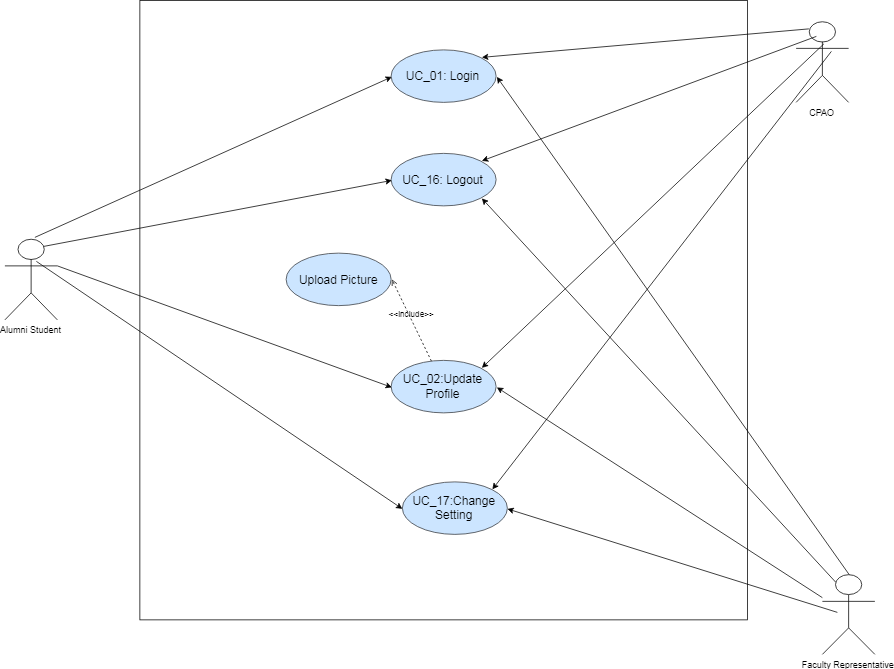

The diagram above was exported from draw.io. Its source (the exported page's mxGraphModel, read from the mxfile embedded in the PNG):
<mxGraphModel dx="1828" dy="1134" grid="1" gridSize="10" guides="1" tooltips="1" connect="1" arrows="1" fold="1" page="1" pageScale="1" pageWidth="850" pageHeight="1100" math="0" shadow="0">
  <root>
    <mxCell id="0" />
    <mxCell id="1" parent="0" />
    <mxCell id="byAEQbpckPT-JjSD7QO7-42" value="" style="whiteSpace=wrap;html=1;" vertex="1" parent="1">
      <mxGeometry x="460" y="264" width="810" height="826" as="geometry" />
    </mxCell>
    <mxCell id="byAEQbpckPT-JjSD7QO7-60" value="" style="endArrow=classic;html=1;entryX=0;entryY=0.5;entryDx=0;entryDy=0;" edge="1" parent="1" target="byAEQbpckPT-JjSD7QO7-66">
      <mxGeometry width="50" height="50" relative="1" as="geometry">
        <mxPoint x="320" y="580" as="sourcePoint" />
        <mxPoint x="415" y="226.66666666666663" as="targetPoint" />
      </mxGeometry>
    </mxCell>
    <mxCell id="byAEQbpckPT-JjSD7QO7-65" value="UC_17:Change Setting" style="ellipse;whiteSpace=wrap;html=1;fontSize=16;fillColor=#cce5ff;strokeColor=#36393d;" vertex="1" parent="1">
      <mxGeometry x="810" y="906" width="140" height="70" as="geometry" />
    </mxCell>
    <mxCell id="byAEQbpckPT-JjSD7QO7-66" value="&lt;font style=&quot;font-size: 16px;&quot;&gt;UC_01: Login&lt;/font&gt;" style="ellipse;whiteSpace=wrap;html=1;fontSize=16;fillColor=#cce5ff;strokeColor=#36393d;" vertex="1" parent="1">
      <mxGeometry x="795" y="330" width="140" height="70" as="geometry" />
    </mxCell>
    <mxCell id="byAEQbpckPT-JjSD7QO7-72" value="CPAO" style="shape=umlActor;verticalLabelPosition=bottom;labelBackgroundColor=#ffffff;verticalAlign=top;html=1;" vertex="1" parent="1">
      <mxGeometry x="1335" y="292" width="70" height="108" as="geometry" />
    </mxCell>
    <mxCell id="byAEQbpckPT-JjSD7QO7-85" value="" style="endArrow=classic;html=1;exitX=0.25;exitY=0.1;exitDx=0;exitDy=0;exitPerimeter=0;entryX=1;entryY=0;entryDx=0;entryDy=0;" edge="1" parent="1" source="byAEQbpckPT-JjSD7QO7-72" target="byAEQbpckPT-JjSD7QO7-66">
      <mxGeometry width="50" height="50" relative="1" as="geometry">
        <mxPoint x="1520" y="680" as="sourcePoint" />
        <mxPoint x="1211" y="270.66666666666674" as="targetPoint" />
      </mxGeometry>
    </mxCell>
    <mxCell id="byAEQbpckPT-JjSD7QO7-91" value="UC_02:Update Profile" style="ellipse;whiteSpace=wrap;html=1;fontSize=16;fillColor=#cce5ff;strokeColor=#36393d;" vertex="1" parent="1">
      <mxGeometry x="795" y="744" width="140" height="70" as="geometry" />
    </mxCell>
    <mxCell id="byAEQbpckPT-JjSD7QO7-92" value="Upload Picture" style="ellipse;whiteSpace=wrap;html=1;fontSize=16;fillColor=#cce5ff;strokeColor=#36393d;" vertex="1" parent="1">
      <mxGeometry x="655" y="601" width="140" height="70" as="geometry" />
    </mxCell>
    <mxCell id="byAEQbpckPT-JjSD7QO7-93" value="&amp;lt;&amp;lt;include&amp;gt;&amp;gt;" style="edgeStyle=none;html=1;endArrow=open;verticalAlign=bottom;dashed=1;labelBackgroundColor=none;entryX=1;entryY=0.5;entryDx=0;entryDy=0;" edge="1" parent="1" source="byAEQbpckPT-JjSD7QO7-91" target="byAEQbpckPT-JjSD7QO7-92">
      <mxGeometry width="160" relative="1" as="geometry">
        <mxPoint x="800" y="1675" as="sourcePoint" />
        <mxPoint x="880" y="1663" as="targetPoint" />
      </mxGeometry>
    </mxCell>
    <mxCell id="byAEQbpckPT-JjSD7QO7-96" value="" style="endArrow=classic;html=1;entryX=1;entryY=0.5;entryDx=0;entryDy=0;" edge="1" parent="1" target="byAEQbpckPT-JjSD7QO7-91" source="byAEQbpckPT-JjSD7QO7-68">
      <mxGeometry width="50" height="50" relative="1" as="geometry">
        <mxPoint x="1520" y="1190" as="sourcePoint" />
        <mxPoint x="1233.666666666667" y="1200" as="targetPoint" />
      </mxGeometry>
    </mxCell>
    <mxCell id="byAEQbpckPT-JjSD7QO7-97" value="" style="endArrow=classic;html=1;entryX=1;entryY=0.5;entryDx=0;entryDy=0;" edge="1" parent="1" target="byAEQbpckPT-JjSD7QO7-65">
      <mxGeometry width="50" height="50" relative="1" as="geometry">
        <mxPoint x="1390" y="1080" as="sourcePoint" />
        <mxPoint x="878.666666666667" y="1445" as="targetPoint" />
      </mxGeometry>
    </mxCell>
    <mxCell id="byAEQbpckPT-JjSD7QO7-101" value="" style="endArrow=classic;html=1;entryX=1;entryY=1;entryDx=0;entryDy=0;exitX=0.25;exitY=0.1;exitDx=0;exitDy=0;exitPerimeter=0;" edge="1" parent="1" source="byAEQbpckPT-JjSD7QO7-68" target="byAEQbpckPT-JjSD7QO7-103">
      <mxGeometry width="50" height="50" relative="1" as="geometry">
        <mxPoint x="1520" y="1179" as="sourcePoint" />
        <mxPoint x="1190.166666666667" y="1121.5" as="targetPoint" />
      </mxGeometry>
    </mxCell>
    <mxCell id="byAEQbpckPT-JjSD7QO7-102" value="" style="endArrow=classic;html=1;entryX=1;entryY=0.5;entryDx=0;entryDy=0;exitX=0.5;exitY=0;exitDx=0;exitDy=0;exitPerimeter=0;" edge="1" parent="1" target="byAEQbpckPT-JjSD7QO7-66" source="byAEQbpckPT-JjSD7QO7-68">
      <mxGeometry width="50" height="50" relative="1" as="geometry">
        <mxPoint x="1529.9999999999995" y="1180" as="sourcePoint" />
        <mxPoint x="1220.3333333333335" y="1009.3333333333333" as="targetPoint" />
      </mxGeometry>
    </mxCell>
    <mxCell id="byAEQbpckPT-JjSD7QO7-103" value="&lt;span style=&quot;font-size: 16px;&quot;&gt;UC_16: Logout&lt;/span&gt;" style="ellipse;whiteSpace=wrap;html=1;fontSize=16;fillColor=#cce5ff;strokeColor=#36393d;" vertex="1" parent="1">
      <mxGeometry x="795" y="468" width="140" height="70" as="geometry" />
    </mxCell>
    <mxCell id="byAEQbpckPT-JjSD7QO7-104" value="" style="endArrow=classic;html=1;entryX=0;entryY=0.5;entryDx=0;entryDy=0;exitX=0.75;exitY=0.1;exitDx=0;exitDy=0;exitPerimeter=0;" edge="1" parent="1" source="byAEQbpckPT-JjSD7QO7-46" target="byAEQbpckPT-JjSD7QO7-103">
      <mxGeometry width="50" height="50" relative="1" as="geometry">
        <mxPoint x="95" y="631" as="sourcePoint" />
        <mxPoint x="778" y="376" as="targetPoint" />
      </mxGeometry>
    </mxCell>
    <mxCell id="byAEQbpckPT-JjSD7QO7-105" value="" style="endArrow=classic;html=1;entryX=0;entryY=0.5;entryDx=0;entryDy=0;exitX=1;exitY=0.3333333333333333;exitDx=0;exitDy=0;exitPerimeter=0;" edge="1" parent="1" source="byAEQbpckPT-JjSD7QO7-46" target="byAEQbpckPT-JjSD7QO7-91">
      <mxGeometry width="50" height="50" relative="1" as="geometry">
        <mxPoint x="105" y="641" as="sourcePoint" />
        <mxPoint x="766" y="506" as="targetPoint" />
      </mxGeometry>
    </mxCell>
    <mxCell id="byAEQbpckPT-JjSD7QO7-106" value="" style="endArrow=classic;html=1;entryX=0;entryY=0.5;entryDx=0;entryDy=0;exitX=0.6;exitY=0.278;exitDx=0;exitDy=0;exitPerimeter=0;" edge="1" parent="1" source="byAEQbpckPT-JjSD7QO7-46" target="byAEQbpckPT-JjSD7QO7-65">
      <mxGeometry width="50" height="50" relative="1" as="geometry">
        <mxPoint x="300" y="650" as="sourcePoint" />
        <mxPoint x="852" y="792" as="targetPoint" />
      </mxGeometry>
    </mxCell>
    <mxCell id="byAEQbpckPT-JjSD7QO7-46" value="Alumni Student" style="shape=umlActor;verticalLabelPosition=bottom;labelBackgroundColor=#ffffff;verticalAlign=top;html=1;" vertex="1" parent="1">
      <mxGeometry x="280" y="582" width="70" height="108" as="geometry" />
    </mxCell>
    <mxCell id="byAEQbpckPT-JjSD7QO7-68" value="Faculty Representative" style="shape=umlActor;verticalLabelPosition=bottom;labelBackgroundColor=#ffffff;verticalAlign=top;html=1;" vertex="1" parent="1">
      <mxGeometry x="1370" y="1030" width="70" height="106" as="geometry" />
    </mxCell>
    <mxCell id="byAEQbpckPT-JjSD7QO7-109" value="" style="endArrow=classic;html=1;exitX=0.25;exitY=0.1;exitDx=0;exitDy=0;exitPerimeter=0;entryX=1;entryY=0;entryDx=0;entryDy=0;" edge="1" parent="1" target="byAEQbpckPT-JjSD7QO7-103">
      <mxGeometry width="50" height="50" relative="1" as="geometry">
        <mxPoint x="1362" y="312" as="sourcePoint" />
        <mxPoint x="926" y="350" as="targetPoint" />
      </mxGeometry>
    </mxCell>
    <mxCell id="byAEQbpckPT-JjSD7QO7-110" value="" style="endArrow=classic;html=1;exitX=0.25;exitY=0.1;exitDx=0;exitDy=0;exitPerimeter=0;entryX=1;entryY=0;entryDx=0;entryDy=0;" edge="1" parent="1" target="byAEQbpckPT-JjSD7QO7-91">
      <mxGeometry width="50" height="50" relative="1" as="geometry">
        <mxPoint x="1372" y="322" as="sourcePoint" />
        <mxPoint x="926" y="488" as="targetPoint" />
      </mxGeometry>
    </mxCell>
    <mxCell id="byAEQbpckPT-JjSD7QO7-111" value="" style="endArrow=classic;html=1;exitX=0.25;exitY=0.1;exitDx=0;exitDy=0;exitPerimeter=0;entryX=1;entryY=0;entryDx=0;entryDy=0;" edge="1" parent="1" target="byAEQbpckPT-JjSD7QO7-65">
      <mxGeometry width="50" height="50" relative="1" as="geometry">
        <mxPoint x="1382" y="332" as="sourcePoint" />
        <mxPoint x="920" y="764" as="targetPoint" />
      </mxGeometry>
    </mxCell>
  </root>
</mxGraphModel>